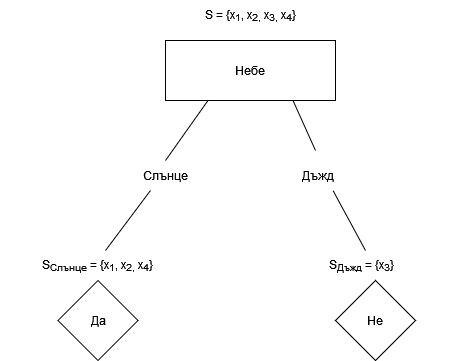

The diagram above was exported from draw.io. Its source (the exported page's mxGraphModel, read from the mxfile embedded in the PNG):
<mxGraphModel dx="948" dy="577" grid="1" gridSize="10" guides="1" tooltips="1" connect="1" arrows="1" fold="1" page="1" pageScale="1" pageWidth="850" pageHeight="1100" math="0" shadow="0">
  <root>
    <mxCell id="0" />
    <mxCell id="1" parent="0" />
    <mxCell id="Ji-d8z0byK50eLBnPrsR-1" value="Небе" style="rounded=0;whiteSpace=wrap;html=1;" vertex="1" parent="1">
      <mxGeometry x="330" y="110" width="170" height="60" as="geometry" />
    </mxCell>
    <mxCell id="Ji-d8z0byK50eLBnPrsR-2" value="S = {x&lt;sub&gt;1&lt;/sub&gt;, x&lt;sub&gt;2, &lt;/sub&gt; x&lt;sub&gt;3, &lt;/sub&gt; x&lt;sub&gt;4&lt;/sub&gt;}" style="text;html=1;strokeColor=none;fillColor=none;align=center;verticalAlign=middle;whiteSpace=wrap;rounded=0;" vertex="1" parent="1">
      <mxGeometry x="317.5" y="70" width="195" height="30" as="geometry" />
    </mxCell>
    <mxCell id="Ji-d8z0byK50eLBnPrsR-3" value="" style="endArrow=none;html=1;rounded=0;entryX=0.25;entryY=1;entryDx=0;entryDy=0;exitX=0.5;exitY=0;exitDx=0;exitDy=0;startArrow=none;" edge="1" parent="1" source="Ji-d8z0byK50eLBnPrsR-6" target="Ji-d8z0byK50eLBnPrsR-1">
      <mxGeometry width="50" height="50" relative="1" as="geometry">
        <mxPoint x="290" y="330" as="sourcePoint" />
        <mxPoint x="450" y="290" as="targetPoint" />
        <Array as="points" />
      </mxGeometry>
    </mxCell>
    <mxCell id="Ji-d8z0byK50eLBnPrsR-4" value="" style="endArrow=none;html=1;rounded=0;entryX=0.75;entryY=1;entryDx=0;entryDy=0;startArrow=none;" edge="1" parent="1" target="Ji-d8z0byK50eLBnPrsR-1">
      <mxGeometry width="50" height="50" relative="1" as="geometry">
        <mxPoint x="480" y="220" as="sourcePoint" />
        <mxPoint x="450" y="290" as="targetPoint" />
        <Array as="points" />
      </mxGeometry>
    </mxCell>
    <mxCell id="Ji-d8z0byK50eLBnPrsR-6" value="Слънце" style="text;html=1;strokeColor=none;fillColor=none;align=center;verticalAlign=middle;whiteSpace=wrap;rounded=0;" vertex="1" parent="1">
      <mxGeometry x="300" y="230" width="60" height="30" as="geometry" />
    </mxCell>
    <mxCell id="Ji-d8z0byK50eLBnPrsR-7" value="" style="endArrow=none;html=1;rounded=0;entryX=0.25;entryY=1;entryDx=0;entryDy=0;" edge="1" parent="1" target="Ji-d8z0byK50eLBnPrsR-6">
      <mxGeometry width="50" height="50" relative="1" as="geometry">
        <mxPoint x="270" y="320" as="sourcePoint" />
        <mxPoint x="372.5" y="170" as="targetPoint" />
        <Array as="points" />
      </mxGeometry>
    </mxCell>
    <mxCell id="Ji-d8z0byK50eLBnPrsR-8" value="Дъжд" style="text;html=1;strokeColor=none;fillColor=none;align=center;verticalAlign=middle;whiteSpace=wrap;rounded=0;" vertex="1" parent="1">
      <mxGeometry x="452.5" y="230" width="60" height="30" as="geometry" />
    </mxCell>
    <mxCell id="Ji-d8z0byK50eLBnPrsR-10" value="" style="endArrow=none;html=1;rounded=0;entryX=0.75;entryY=1;entryDx=0;entryDy=0;" edge="1" parent="1" target="Ji-d8z0byK50eLBnPrsR-8">
      <mxGeometry width="50" height="50" relative="1" as="geometry">
        <mxPoint x="530" y="320" as="sourcePoint" />
        <mxPoint x="450" y="290" as="targetPoint" />
      </mxGeometry>
    </mxCell>
    <mxCell id="Ji-d8z0byK50eLBnPrsR-11" value="S&lt;sub&gt;Слънце&lt;/sub&gt; = {x&lt;sub&gt;1&lt;/sub&gt;, x&lt;sub&gt;2,&lt;/sub&gt;&lt;sub&gt; &lt;/sub&gt; x&lt;sub&gt;4&lt;/sub&gt;}" style="text;html=1;strokeColor=none;fillColor=none;align=center;verticalAlign=middle;whiteSpace=wrap;rounded=0;" vertex="1" parent="1">
      <mxGeometry x="165" y="320" width="195" height="30" as="geometry" />
    </mxCell>
    <mxCell id="Ji-d8z0byK50eLBnPrsR-12" value="Да" style="rhombus;whiteSpace=wrap;html=1;" vertex="1" parent="1">
      <mxGeometry x="222.5" y="350" width="80" height="80" as="geometry" />
    </mxCell>
    <mxCell id="Ji-d8z0byK50eLBnPrsR-13" value="S&lt;sub&gt;Дъжд&lt;/sub&gt; = {x&lt;sub&gt;3&lt;/sub&gt;}" style="text;html=1;strokeColor=none;fillColor=none;align=center;verticalAlign=middle;whiteSpace=wrap;rounded=0;" vertex="1" parent="1">
      <mxGeometry x="429" y="320" width="195" height="30" as="geometry" />
    </mxCell>
    <mxCell id="Ji-d8z0byK50eLBnPrsR-14" value="Не" style="rhombus;whiteSpace=wrap;html=1;" vertex="1" parent="1">
      <mxGeometry x="500" y="350" width="80" height="80" as="geometry" />
    </mxCell>
  </root>
</mxGraphModel>